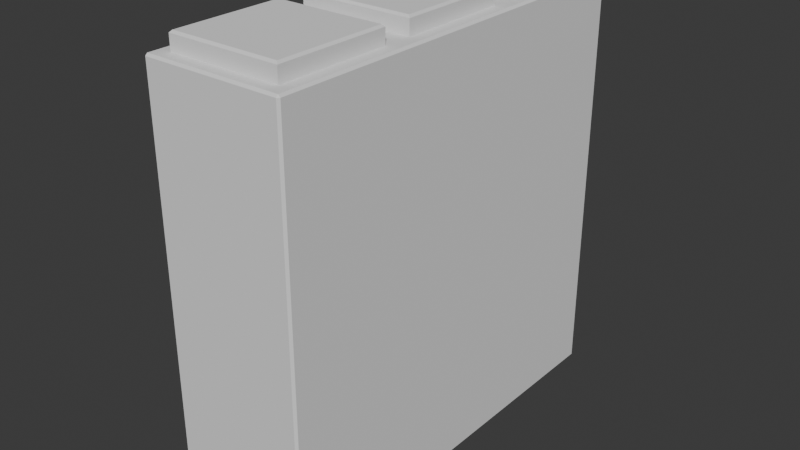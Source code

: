 # Source: Wall_3x3.blend  (saved by Blender 4.0.36; exported with 4.5.12 LTS)
import bpy
from mathutils import Matrix  # noqa: F401  (used for matrix-valued properties, if any)

bpy.ops.wm.read_factory_settings(use_empty=True)
scene = bpy.context.scene
scene.name = 'Scene'

# ---- collections
col_collection = bpy.data.collections.new('Collection'); scene.collection.children.link(col_collection)

# ---- world
world_world = bpy.data.worlds.new('World'); scene.world = world_world
world_world.use_nodes = True; world_world.node_tree.nodes.clear()
_N = world_world.node_tree.nodes; _L = world_world.node_tree.links
n0 = _N.new('ShaderNodeOutputWorld'); n0.name = 'World Output'; n0.location = (300, 300)
n1 = _N.new('ShaderNodeBackground'); n1.name = 'Background'; n1.location = (10, 300)
n1.inputs[0].default_value = (0.05088, 0.05088, 0.05088, 1.0)
_L.new(n1.outputs[0], n0.inputs[0])
n0.is_active_output = True
world_world.color = (0.05088, 0.05088, 0.05088)
world_world.use_sun_shadow = False
world_world.sun_shadow_jitter_overblur = 0.0

# ---- meshes
me_cube_003 = bpy.data.meshes.new('Cube.003')
me_cube_003.from_pydata([(-0.8, 1.2, 5.0), (-0.8, 2.8, 5.0), (0.8, 1.2, 5.0), (0.8, 2.8, 5.0), (-0.8, 1.2, -1.0), (-0.8, 2.8, -1.0), (0.8, 1.2, -1.0), (0.8, 2.8, -1.0), (-0.8, 1.2, -0.76), (-0.8, 2.8, -0.76), (0.8, 1.2, -0.76), (0.8, 2.8, -0.76), (-0.8, 3.2, 5.0), (-0.8, 4.8, 5.0), (0.8, 3.2, 5.0), (0.8, 4.8, 5.0), (-0.8, 3.2, -1.0), (-0.8, 4.8, -1.0), (0.8, 3.2, -1.0), (0.8, 4.8, -1.0), (-0.8, 3.2, -0.76), (-0.8, 4.8, -0.76), (0.8, 3.2, -0.76), (0.8, 4.8, -0.76), (-0.8, 5.2, 5.0), (-0.8, 6.8, 5.0), (0.8, 5.2, 5.0), (0.8, 6.8, 5.0), (-0.8, 5.2, -1.0), (-0.8, 6.8, -1.0), (0.8, 5.2, -1.0), (0.8, 6.8, -1.0), (-0.8, 5.2, -0.76), (-0.8, 6.8, -0.76), (0.8, 5.2, -0.76), (0.8, 6.8, -0.76), (-0.97, 1.03, -1.0), (-0.97, 1.0, -0.97), (-1.0, 1.03, -0.97), (-1.0, 1.03, 4.97), (-0.97, 1.0, 4.97), (-0.97, 1.03, 5.0), (-1.0, 3.0, -0.97), (-0.97, 3.0, -1.0), (1.0, 1.03, -0.97), (0.97, 1.0, -0.97), (0.97, 1.03, -1.0), (0.97, 1.03, 5.0), (0.97, 1.0, 4.97), (1.0, 1.03, 4.97), (1.0, 3.0, 4.97), (0.97, 3.0, 5.0), (-0.8, 1.2, 5.21), (-0.77, 1.23, 5.24), (-0.77, 2.77, 5.24), (-0.8, 2.8, 5.21), (0.77, 1.23, 5.24), (0.8, 1.2, 5.21), (0.77, 2.77, 5.24), (0.8, 2.8, 5.21), (-1.0, 3.0, 4.97), (-0.97, 3.0, 5.0), (-1.0, 5.0, -0.97), (-0.97, 5.0, -1.0), (-0.97, 5.0, 5.0), (-1.0, 5.0, 4.97), (0.97, 3.0, -1.0), (1.0, 3.0, -0.97), (-0.8, 3.2, 5.21), (-0.77, 3.23, 5.24), (-0.77, 4.77, 5.24), (-0.8, 4.8, 5.21), (0.77, 3.23, 5.24), (0.8, 3.2, 5.21), (0.77, 4.77, 5.24), (0.8, 4.8, 5.21), (-1.0, 6.97, -0.97), (-0.97, 7.0, -0.97), (-0.97, 6.97, -1.0), (-1.0, 6.97, 4.97), (-0.97, 6.97, 5.0), (-0.97, 7.0, 4.97), (1.0, 5.0, -0.97), (0.97, 5.0, -1.0), (0.97, 5.0, 5.0), (1.0, 5.0, 4.97), (0.97, 7.0, -0.97), (1.0, 6.97, -0.97), (0.97, 6.97, -1.0), (0.97, 6.97, 5.0), (1.0, 6.97, 4.97), (0.97, 7.0, 4.97), (-0.8, 5.2, 5.21), (-0.77, 5.23, 5.24), (-0.77, 6.77, 5.24), (-0.8, 6.8, 5.21), (0.77, 5.23, 5.24), (0.8, 5.2, 5.21), (0.77, 6.77, 5.24), (0.8, 6.8, 5.21)], [], [(45, 48, 40, 37), (66, 46, 6, 7), (46, 36, 4, 6), (38, 39, 60, 42), (43, 66, 7, 5), (2, 3, 59, 57), (61, 41, 0, 1), (82, 85, 50, 67), (51, 61, 1, 3), (0, 2, 57, 52), (64, 61, 12, 13), (58, 54, 53, 56), (3, 1, 55, 59), (6, 4, 8, 10), (47, 51, 3, 2), (41, 47, 2, 0), (43, 63, 17, 16), (9, 11, 10, 8), (5, 7, 11, 9), (7, 6, 10, 11), (4, 5, 9, 8), (67, 50, 49, 44), (51, 84, 15, 14), (66, 43, 16, 18), (62, 65, 79, 76), (14, 15, 75, 73), (1, 0, 52, 55), (64, 84, 26, 24), (61, 51, 14, 12), (12, 14, 73, 68), (77, 81, 91, 86), (74, 70, 69, 72), (15, 13, 71, 75), (18, 16, 20, 22), (13, 12, 68, 71), (42, 60, 65, 62), (63, 78, 29, 28), (21, 23, 22, 20), (17, 19, 23, 21), (19, 18, 22, 23), (16, 17, 21, 20), (63, 83, 19, 17), (78, 88, 31, 29), (84, 89, 27, 26), (83, 63, 28, 30), (83, 66, 18, 19), (26, 27, 99, 97), (80, 64, 24, 25), (88, 83, 30, 31), (25, 24, 92, 95), (24, 26, 97, 92), (98, 94, 93, 96), (27, 25, 95, 99), (30, 28, 32, 34), (87, 90, 85, 82), (84, 64, 13, 15), (89, 80, 25, 27), (33, 35, 34, 32), (29, 31, 35, 33), (31, 30, 34, 35), (28, 29, 33, 32), (36, 37, 38), (39, 40, 41), (44, 45, 46), (47, 48, 49), (76, 77, 78), (79, 80, 81), (86, 87, 88), (89, 90, 91), (43, 36, 38, 42), (37, 40, 39, 38), (51, 47, 49, 50), (48, 45, 44, 49), (36, 46, 45, 37), (47, 41, 40, 48), (53, 54, 55, 52), (54, 58, 59, 55), (58, 56, 57, 59), (56, 53, 52, 57), (61, 64, 65, 60), (69, 70, 71, 68), (70, 74, 75, 71), (74, 72, 73, 75), (72, 69, 68, 73), (81, 77, 76, 79), (88, 78, 77, 86), (80, 89, 91, 81), (90, 87, 86, 91), (83, 88, 87, 82), (89, 84, 85, 90), (93, 94, 95, 92), (94, 98, 99, 95), (98, 96, 97, 99), (96, 93, 92, 97), (41, 61, 60, 39), (46, 66, 67, 44), (63, 43, 42, 62), (66, 83, 82, 67), (84, 51, 50, 85), (78, 63, 62, 76), (64, 80, 79, 65), (36, 43, 5, 4)])
_uv = me_cube_003.uv_layers.new(name='UVMap')
_uv.uv.foreach_set('vector', [0.3762, 0.7537, 0.6238, 0.7538, 0.6238, 0.9963, 0.3762, 0.9963, 0.375, 0.496, 0.375, 0.75, 0.375, 0.75, 0.375, 0.5, 0.375, 0.75, 0.375, 1.0, 0.375, 1.0, 0.375, 0.75, 0.3762, 0.00375, 0.6238, 0.00375, 0.6237, 0.25, 0.3763, 0.25, 0.375, 0.2537, 0.375, 0.4963, 0.375, 0.5, 0.375, 0.25, 0.625, 0.75, 0.625, 0.5, 0.625, 0.5, 0.625, 0.75, 0.625, 0.254, 0.625, 0.0, 0.625, 0.0, 0.625, 0.25, 0.3763, 0.5, 0.6237, 0.5, 0.6237, 0.75, 0.3763, 0.75, 0.625, 0.4963, 0.625, 0.2537, 0.625, 0.25, 0.625, 0.5, 0.625, 1.0, 0.625, 0.75, 0.625, 0.75, 0.625, 1.0, 0.625, 0.254, 0.625, -0.003974, 0.625, 0.0, 0.625, 0.25, 0.6297, 0.5047, 0.8703, 0.5047, 0.8703, 0.7453, 0.6297, 0.7453, 0.625, 0.5, 0.625, 0.25, 0.625, 0.25, 0.625, 0.5, 0.375, 0.75, 0.375, 1.0, 0.375, 1.0, 0.375, 0.75, 0.625, 0.75, 0.625, 0.496, 0.625, 0.5, 0.625, 0.75, 0.625, 1.0, 0.625, 0.75, 0.625, 0.75, 0.625, 1.0, 0.375, -0.003974, 0.375, 0.254, 0.375, 0.25, 0.375, 0.0, 0.125, 0.5, 0.375, 0.5, 0.375, 0.75, 0.125, 0.75, 0.375, 0.25, 0.375, 0.5, 0.375, 0.5, 0.375, 0.25, 0.375, 0.5, 0.375, 0.75, 0.375, 0.75, 0.375, 0.5, 0.375, 0.0, 0.375, 0.25, 0.375, 0.25, 0.375, 0.0, 0.3763, 0.5, 0.6237, 0.5, 0.6238, 0.7463, 0.3762, 0.7462, 0.625, 0.754, 0.625, 0.496, 0.625, 0.5, 0.625, 0.75, 0.375, 0.7537, 0.375, 0.9963, 0.375, 1.0, 0.375, 0.75, 0.3763, 0.0, 0.6237, 0.0, 0.6237, 0.2462, 0.3762, 0.2462, 0.625, 0.75, 0.625, 0.5, 0.625, 0.5, 0.625, 0.75, 0.625, 0.25, 0.625, 0.0, 0.625, 0.0, 0.625, 0.25, 0.625, 0.9963, 0.625, 0.7537, 0.625, 0.75, 0.625, 1.0, 0.625, 0.9963, 0.625, 0.7537, 0.625, 0.75, 0.625, 1.0, 0.625, 1.0, 0.625, 0.75, 0.625, 0.75, 0.625, 1.0, 0.3762, 0.2537, 0.6238, 0.2538, 0.6238, 0.4963, 0.3762, 0.4963, 0.6297, 0.5047, 0.8703, 0.5047, 0.8703, 0.7453, 0.6297, 0.7453, 0.625, 0.5, 0.625, 0.25, 0.625, 0.25, 0.625, 0.5, 0.375, 0.75, 0.375, 1.0, 0.375, 1.0, 0.375, 0.75, 0.625, 0.25, 0.625, 0.0, 0.625, 0.0, 0.625, 0.25, 0.3763, 0.0, 0.6237, 0.0, 0.6237, 0.25, 0.3763, 0.25, 0.375, -0.003974, 0.375, 0.25, 0.375, 0.25, 0.375, 0.0, 0.125, 0.5, 0.375, 0.5, 0.375, 0.75, 0.125, 0.75, 0.375, 0.25, 0.375, 0.5, 0.375, 0.5, 0.375, 0.25, 0.375, 0.5, 0.375, 0.75, 0.375, 0.75, 0.375, 0.5, 0.375, 0.0, 0.375, 0.25, 0.375, 0.25, 0.375, 0.0, 0.375, 0.2538, 0.375, 0.4963, 0.375, 0.5, 0.375, 0.25, 0.375, 0.25, 0.375, 0.5, 0.375, 0.5, 0.375, 0.25, 0.625, 0.754, 0.625, 0.5, 0.625, 0.5, 0.625, 0.75, 0.375, 0.7537, 0.375, 0.9963, 0.375, 1.0, 0.375, 0.75, 0.375, 0.496, 0.375, 0.754, 0.375, 0.75, 0.375, 0.5, 0.625, 0.75, 0.625, 0.5, 0.625, 0.5, 0.625, 0.75, 0.625, 0.25, 0.625, -0.003974, 0.625, 0.0, 0.625, 0.25, 0.375, 0.5, 0.375, 0.754, 0.375, 0.75, 0.375, 0.5, 0.625, 0.25, 0.625, 0.0, 0.625, 0.0, 0.625, 0.25, 0.625, 1.0, 0.625, 0.75, 0.625, 0.75, 0.625, 1.0, 0.6297, 0.5047, 0.8703, 0.5047, 0.8703, 0.7453, 0.6297, 0.7453, 0.625, 0.5, 0.625, 0.25, 0.625, 0.25, 0.625, 0.5, 0.375, 0.75, 0.375, 1.0, 0.375, 1.0, 0.375, 0.75, 0.3763, 0.5038, 0.6237, 0.5038, 0.6237, 0.75, 0.3763, 0.75, 0.625, 0.4963, 0.625, 0.2537, 0.625, 0.25, 0.625, 0.5, 0.625, 0.5, 0.625, 0.25, 0.625, 0.25, 0.625, 0.5, 0.125, 0.5, 0.375, 0.5, 0.375, 0.75, 0.125, 0.75, 0.375, 0.25, 0.375, 0.5, 0.375, 0.5, 0.375, 0.25, 0.375, 0.5, 0.375, 0.75, 0.375, 0.75, 0.375, 0.5, 0.375, 0.0, 0.375, 0.25, 0.375, 0.25, 0.375, 0.0, 0.375, 0.9963, 0.3762, 0.9963, 0.3763, 1.0, 0.6238, 1.0, 0.6238, 0.9963, 0.625, 0.9963, 0.3762, 0.7462, 0.3762, 0.7537, 0.375, 0.75, 0.625, 0.75, 0.6238, 0.7538, 0.6238, 0.7463, 0.3762, 0.2462, 0.3762, 0.2537, 0.375, 0.25, 0.6237, 0.2462, 0.625, 0.25, 0.6238, 0.2538, 0.3762, 0.4963, 0.3763, 0.5038, 0.375, 0.5, 0.625, 0.5, 0.6237, 0.5038, 0.6238, 0.4963, 0.375, 0.254, 0.375, 0.0, 0.3762, 0.00375, 0.3763, 0.25, 0.3762, 0.9963, 0.6238, 0.9963, 0.6238, 1.0, 0.3763, 1.0, 0.625, 0.496, 0.625, 0.75, 0.6238, 0.7463, 0.6237, 0.5, 0.6238, 0.7538, 0.3762, 0.7537, 0.3762, 0.7462, 0.6238, 0.7463, 0.375, 1.0, 0.375, 0.75, 0.3762, 0.7537, 0.3762, 0.9963, 0.625, 0.75, 0.625, 1.0, 0.6238, 0.9963, 0.6238, 0.7538, 0.8703, 0.7453, 0.8703, 0.5047, 0.875, 0.5, 0.875, 0.75, 0.8703, 0.5047, 0.6297, 0.5047, 0.625, 0.5, 0.875, 0.5, 0.6297, 0.5047, 0.6297, 0.7453, 0.625, 0.75, 0.625, 0.5, 0.6297, 0.7453, 0.8703, 0.7453, 0.875, 0.75, 0.625, 0.75, 0.625, -0.003974, 0.625, 0.254, 0.6237, 0.25, 0.6237, 0.0, 0.8703, 0.7453, 0.8703, 0.5047, 0.875, 0.5, 0.875, 0.75, 0.8703, 0.5047, 0.6297, 0.5047, 0.625, 0.5, 0.875, 0.5, 0.6297, 0.5047, 0.6297, 0.7453, 0.625, 0.75, 0.625, 0.5, 0.6297, 0.7453, 0.8703, 0.7453, 0.875, 0.75, 0.625, 0.75, 0.6238, 0.2538, 0.3762, 0.2537, 0.3762, 0.2462, 0.6237, 0.2462, 0.375, 0.5, 0.375, 0.25, 0.3762, 0.2537, 0.3762, 0.4963, 0.625, 0.25, 0.625, 0.5, 0.6238, 0.4963, 0.6238, 0.2538, 0.6237, 0.5038, 0.3763, 0.5038, 0.3762, 0.4963, 0.6238, 0.4963, 0.375, 0.754, 0.375, 0.5, 0.3763, 0.5038, 0.3763, 0.75, 0.625, 0.5, 0.625, 0.754, 0.6237, 0.75, 0.6237, 0.5038, 0.8703, 0.7453, 0.8703, 0.5047, 0.875, 0.5, 0.875, 0.75, 0.8703, 0.5047, 0.6297, 0.5047, 0.625, 0.5, 0.875, 0.5, 0.6297, 0.5047, 0.6297, 0.7453, 0.625, 0.75, 0.625, 0.5, 0.6297, 0.7453, 0.8703, 0.7453, 0.875, 0.75, 0.625, 0.75, 0.625, 0.0, 0.625, 0.254, 0.6237, 0.25, 0.6238, 0.00375, 0.375, 0.75, 0.375, 0.496, 0.3763, 0.5, 0.3762, 0.7462, 0.375, 0.254, 0.375, -0.003974, 0.3763, 0.0, 0.3763, 0.25, 0.375, 0.754, 0.375, 0.496, 0.3763, 0.5, 0.3763, 0.75, 0.625, 0.496, 0.625, 0.754, 0.6237, 0.75, 0.6237, 0.5, 0.375, 0.25, 0.375, -0.003974, 0.3763, 0.0, 0.3762, 0.2462, 0.625, -0.003974, 0.625, 0.25, 0.6237, 0.2462, 0.6237, 0.0, 0.375, 0.0, 0.375, 0.254, 0.375, 0.25, 0.375, 0.0])
me_cube_003.update()

# ---- objects
ob_cube_003 = bpy.data.objects.new('Cube.003', me_cube_003)

# ---- transforms, parenting, visibility, modifiers, constraints
ob_cube_003.location = (0.0, -2.0, -1.0)
ob_cube_003.scale = (0.5, 0.5, 0.5)

# ---- collection membership
col_collection.objects.link(ob_cube_003)

# ---- scene / render settings (as saved in the file)
scene.frame_start = 1; scene.frame_end = 250; scene.frame_set(1)
scene.render.engine = 'BLENDER_EEVEE_NEXT'
scene.cycles.sampling_pattern = 'TABULATED_SOBOL'
bpy.context.view_layer.update()

# ---- added for rendering (the .blend has no active camera and no usable light): camera, sun
cam_auto = bpy.data.cameras.new('AutoCamera')
cam_auto.lens = 50.0
cam_auto.sensor_width = 36.0
cam_auto.clip_end = 1000.0
ob_auto_camera = bpy.data.objects.new('AutoCamera', cam_auto)
scene.collection.objects.link(ob_auto_camera)
ob_auto_camera.location = (4.11018, -4.93221, 3.34815)
ob_auto_camera.rotation_euler = (1.09748, -7.21219e-08, 0.694738)
scene.camera = ob_auto_camera
light_auto_sun = bpy.data.lights.new('AutoSun', 'SUN')
light_auto_sun.energy = 3.0
light_auto_sun.angle = 0.0523599
ob_auto_sun = bpy.data.objects.new('AutoSun', light_auto_sun)
scene.collection.objects.link(ob_auto_sun)
ob_auto_sun.rotation_euler = (0.872665, 0.174533, 0.523599)
bpy.context.view_layer.update()
